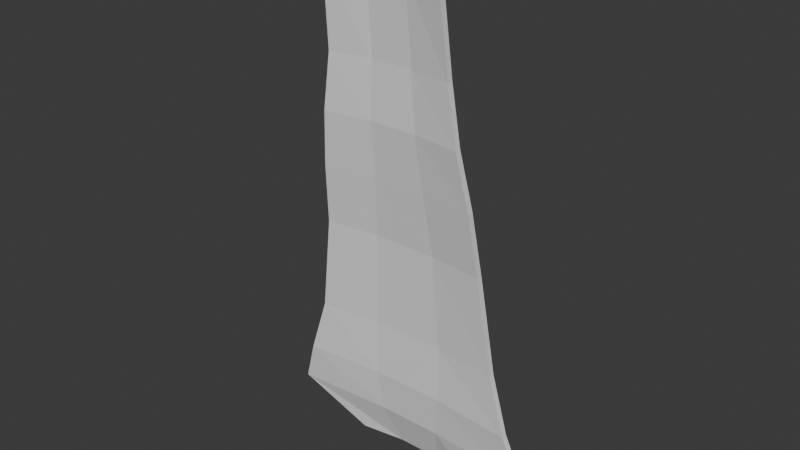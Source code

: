 # Source: cape_2.blend  (saved by Blender 5.0.118; exported with 4.5.12 LTS)
import bpy
from mathutils import Matrix  # noqa: F401  (used for matrix-valued properties, if any)

bpy.ops.wm.read_factory_settings(use_empty=True)
scene = bpy.context.scene
scene.name = 'Scene'

# ---- collections
col_collection = bpy.data.collections.new('Collection'); scene.collection.children.link(col_collection)

# ---- world
world_world = bpy.data.worlds.new('World'); scene.world = world_world
world_world.use_nodes = True; world_world.node_tree.nodes.clear()
_N = world_world.node_tree.nodes; _L = world_world.node_tree.links
n0 = _N.new('ShaderNodeOutputWorld'); n0.name = 'World Output'; n0.location = (200, 100)
n1 = _N.new('ShaderNodeBackground'); n1.name = 'Background'; n1.location = (-200, 100)
n1.inputs[0].default_value = (0.05088, 0.05088, 0.05088, 1.0)
_L.new(n1.outputs[0], n0.inputs[0])
n0.is_active_output = True
world_world.color = (0.05088, 0.05088, 0.05088)
world_world.sun_shadow_jitter_overblur = 0.0

# ---- meshes
me_plane = bpy.data.meshes.new('Plane')
me_plane.from_pydata([(-0.1778, -0.9698, -0.05815), (0.06729, -0.9698, -0.05815), (-0.2741, 0.8828, -0.06293), (0.1877, 0.8828, -0.06293), (-0.3907, 0.3826, -0.06633), (-0.3467, 0.04593, -0.03729), (-0.3262, -0.1767, -0.04047), (-0.2728, -0.5643, -0.01672), (0.1701, -0.5643, -0.01672), (0.2349, -0.1767, -0.04047), (0.2538, 0.04593, -0.03729), (0.305, 0.3826, -0.06633), (-0.2625, -0.8398, -0.009405), (0.1559, -0.8398, -0.009405), (0.3651, 0.5777, -0.0947), (-0.4512, 0.5777, -0.0947), (0.4154, 0.7281, -0.09662), (-0.5017, 0.7281, -0.09662), (-0.2995, -0.3719, -0.03996), (0.2025, -0.3719, -0.03996), (-0.1778, -0.9595, -0.07532), (0.06729, -0.9595, -0.07532), (-0.2741, 0.8871, -0.08248), (0.1877, 0.8871, -0.08248), (-0.3907, 0.3802, -0.08619), (-0.3467, 0.04509, -0.05727), (-0.3262, -0.1765, -0.06047), (-0.2728, -0.5667, -0.03658), (0.1701, -0.5667, -0.03658), (0.2349, -0.1765, -0.06047), (0.2538, 0.04508, -0.05727), (0.305, 0.3802, -0.08619), (-0.2625, -0.8369, -0.02918), (0.1559, -0.8369, -0.02919), (0.3651, 0.5761, -0.1146), (-0.4512, 0.5761, -0.1146), (0.4154, 0.7294, -0.1166), (-0.5017, 0.7294, -0.1166), (-0.2995, -0.373, -0.05992), (0.2025, -0.373, -0.05993), (-0.09609, -0.9698, -0.05815), (-0.0144, -0.9698, -0.05815), (0.03374, 0.8857, -0.03953), (-0.1202, 0.8857, -0.03953), (0.02247, -0.5614, 0.006676), (-0.1252, -0.5614, 0.006676), (0.04788, -0.1738, -0.01707), (-0.1392, -0.1738, -0.01707), (0.06552, 0.04882, -0.01389), (-0.1584, 0.04882, -0.01389), (0.08477, 0.3855, -0.04293), (-0.1705, 0.3855, -0.04293), (0.01645, -0.8363, 0.01889), (-0.123, -0.8363, 0.01889), (0.08405, 0.5806, -0.0713), (-0.1702, 0.5806, -0.0713), (0.07074, 0.731, -0.07322), (-0.157, 0.731, -0.07322), (0.03518, -0.369, -0.01656), (-0.1322, -0.369, -0.01656), (-0.09609, -0.9595, -0.07532), (-0.0144, -0.9595, -0.07532), (0.03374, 0.89, -0.05908), (-0.1202, 0.89, -0.05908), (0.02247, -0.5638, -0.01319), (-0.1252, -0.5638, -0.01319), (0.04788, -0.1737, -0.03707), (-0.1392, -0.1737, -0.03707), (0.06552, 0.04798, -0.03388), (-0.1584, 0.04798, -0.03388), (0.08477, 0.3831, -0.06279), (-0.1705, 0.3831, -0.06279), (0.01645, -0.8334, -0.0008934), (-0.123, -0.8334, -0.0008892), (0.08405, 0.5789, -0.09123), (-0.1702, 0.5789, -0.09123), (0.07074, 0.7323, -0.09318), (-0.157, 0.7323, -0.09318), (0.03518, -0.3701, -0.03653), (-0.1322, -0.3701, -0.03653)], [], [(56, 16, 3, 42), (52, 13, 8, 44), (58, 19, 9, 46), (46, 9, 10, 48), (48, 10, 11, 50), (41, 1, 13, 52), (50, 11, 14, 54), (54, 14, 16, 56), (44, 8, 19, 58), (76, 62, 23, 36), (72, 64, 28, 33), (78, 66, 29, 39), (66, 68, 30, 29), (68, 70, 31, 30), (61, 72, 33, 21), (70, 74, 34, 31), (74, 76, 36, 34), (64, 78, 39, 28), (0, 12, 32, 20), (40, 0, 20, 60), (3, 16, 36, 23), (42, 3, 23, 62), (4, 15, 35, 24), (5, 4, 24, 25), (6, 5, 25, 26), (7, 18, 38, 27), (8, 13, 33, 28), (9, 19, 39, 29), (10, 9, 29, 30), (11, 10, 30, 31), (12, 7, 27, 32), (13, 1, 21, 33), (14, 11, 31, 34), (15, 17, 37, 35), (16, 14, 34, 36), (17, 2, 22, 37), (18, 6, 26, 38), (19, 8, 28, 39), (2, 43, 63, 22), (43, 42, 62, 63), (1, 41, 61, 21), (41, 40, 60, 61), (27, 38, 79, 65), (65, 79, 78, 64), (35, 37, 77, 75), (75, 77, 76, 74), (24, 35, 75, 71), (71, 75, 74, 70), (20, 32, 73, 60), (60, 73, 72, 61), (25, 24, 71, 69), (69, 71, 70, 68), (26, 25, 69, 67), (67, 69, 68, 66), (38, 26, 67, 79), (79, 67, 66, 78), (32, 27, 65, 73), (73, 65, 64, 72), (37, 22, 63, 77), (77, 63, 62, 76), (7, 45, 59, 18), (45, 44, 58, 59), (15, 55, 57, 17), (55, 54, 56, 57), (4, 51, 55, 15), (51, 50, 54, 55), (0, 40, 53, 12), (40, 41, 52, 53), (5, 49, 51, 4), (49, 48, 50, 51), (6, 47, 49, 5), (47, 46, 48, 49), (18, 59, 47, 6), (59, 58, 46, 47), (12, 53, 45, 7), (53, 52, 44, 45), (17, 57, 43, 2), (57, 56, 42, 43)])
_uv = me_plane.uv_layers.new(name='UVMap')
_uv.uv.foreach_set('vector', [0.6667, 0.95, 1.0, 0.95, 1.0, 1.0, 0.6667, 1.0, 0.6667, 0.1, 1.0, 0.1, 1.0, 0.2, 0.6667, 0.2, 0.6667, 0.3, 1.0, 0.3, 1.0, 0.4, 0.6667, 0.4, 0.6667, 0.4, 1.0, 0.4, 1.0, 0.6, 0.6667, 0.6, 0.6667, 0.6, 1.0, 0.6, 1.0, 0.8, 0.6667, 0.8, 0.6667, 0.0, 1.0, 0.0, 1.0, 0.1, 0.6667, 0.1, 0.6667, 0.8, 1.0, 0.8, 1.0, 0.9, 0.6667, 0.9, 0.6667, 0.9, 1.0, 0.9, 1.0, 0.95, 0.6667, 0.95, 0.6667, 0.2, 1.0, 0.2, 1.0, 0.3, 0.6667, 0.3, 0.6667, 0.95, 0.6667, 1.0, 1.0, 1.0, 1.0, 0.95, 0.6667, 0.1, 0.6667, 0.2, 1.0, 0.2, 1.0, 0.1, 0.6667, 0.3, 0.6667, 0.4, 1.0, 0.4, 1.0, 0.3, 0.6667, 0.4, 0.6667, 0.6, 1.0, 0.6, 1.0, 0.4, 0.6667, 0.6, 0.6667, 0.8, 1.0, 0.8, 1.0, 0.6, 0.6667, 0.0, 0.6667, 0.1, 1.0, 0.1, 1.0, 0.0, 0.6667, 0.8, 0.6667, 0.9, 1.0, 0.9, 1.0, 0.8, 0.6667, 0.9, 0.6667, 0.95, 1.0, 0.95, 1.0, 0.9, 0.6667, 0.2, 0.6667, 0.3, 1.0, 0.3, 1.0, 0.2, 0.0, 0.0, 0.0, 0.1, 0.0, 0.1, 0.0, 0.0, 0.3333, 0.0, 0.0, 0.0, 0.0, 0.0, 0.3333, 0.0, 1.0, 1.0, 1.0, 0.95, 1.0, 0.95, 1.0, 1.0, 0.6667, 1.0, 1.0, 1.0, 1.0, 1.0, 0.6667, 1.0, 0.0, 0.8, 0.0, 0.9, 0.0, 0.9, 0.0, 0.8, 0.0, 0.6, 0.0, 0.8, 0.0, 0.8, 0.0, 0.6, 0.0, 0.4, 0.0, 0.6, 0.0, 0.6, 0.0, 0.4, 0.0, 0.2, 0.0, 0.3, 0.0, 0.3, 0.0, 0.2, 1.0, 0.2, 1.0, 0.1, 1.0, 0.1, 1.0, 0.2, 1.0, 0.4, 1.0, 0.3, 1.0, 0.3, 1.0, 0.4, 1.0, 0.6, 1.0, 0.4, 1.0, 0.4, 1.0, 0.6, 1.0, 0.8, 1.0, 0.6, 1.0, 0.6, 1.0, 0.8, 0.0, 0.1, 0.0, 0.2, 0.0, 0.2, 0.0, 0.1, 1.0, 0.1, 1.0, 0.0, 1.0, 0.0, 1.0, 0.1, 1.0, 0.9, 1.0, 0.8, 1.0, 0.8, 1.0, 0.9, 0.0, 0.9, 0.0, 0.95, 0.0, 0.95, 0.0, 0.9, 1.0, 0.95, 1.0, 0.9, 1.0, 0.9, 1.0, 0.95, 0.0, 0.95, 0.0, 1.0, 0.0, 1.0, 0.0, 0.95, 0.0, 0.3, 0.0, 0.4, 0.0, 0.4, 0.0, 0.3, 1.0, 0.3, 1.0, 0.2, 1.0, 0.2, 1.0, 0.3, 0.0, 1.0, 0.3333, 1.0, 0.3333, 1.0, 0.0, 1.0, 0.3333, 1.0, 0.6667, 1.0, 0.6667, 1.0, 0.3333, 1.0, 1.0, 0.0, 0.6667, 0.0, 0.6667, 0.0, 1.0, 0.0, 0.6667, 0.0, 0.3333, 0.0, 0.3333, 0.0, 0.6667, 0.0, 0.0, 0.2, 0.0, 0.3, 0.3333, 0.3, 0.3333, 0.2, 0.3333, 0.2, 0.3333, 0.3, 0.6667, 0.3, 0.6667, 0.2, 0.0, 0.9, 0.0, 0.95, 0.3333, 0.95, 0.3333, 0.9, 0.3333, 0.9, 0.3333, 0.95, 0.6667, 0.95, 0.6667, 0.9, 0.0, 0.8, 0.0, 0.9, 0.3333, 0.9, 0.3333, 0.8, 0.3333, 0.8, 0.3333, 0.9, 0.6667, 0.9, 0.6667, 0.8, 0.0, 0.0, 0.0, 0.1, 0.3333, 0.1, 0.3333, 0.0, 0.3333, 0.0, 0.3333, 0.1, 0.6667, 0.1, 0.6667, 0.0, 0.0, 0.6, 0.0, 0.8, 0.3333, 0.8, 0.3333, 0.6, 0.3333, 0.6, 0.3333, 0.8, 0.6667, 0.8, 0.6667, 0.6, 0.0, 0.4, 0.0, 0.6, 0.3333, 0.6, 0.3333, 0.4, 0.3333, 0.4, 0.3333, 0.6, 0.6667, 0.6, 0.6667, 0.4, 0.0, 0.3, 0.0, 0.4, 0.3333, 0.4, 0.3333, 0.3, 0.3333, 0.3, 0.3333, 0.4, 0.6667, 0.4, 0.6667, 0.3, 0.0, 0.1, 0.0, 0.2, 0.3333, 0.2, 0.3333, 0.1, 0.3333, 0.1, 0.3333, 0.2, 0.6667, 0.2, 0.6667, 0.1, 0.0, 0.95, 0.0, 1.0, 0.3333, 1.0, 0.3333, 0.95, 0.3333, 0.95, 0.3333, 1.0, 0.6667, 1.0, 0.6667, 0.95, 0.0, 0.2, 0.3333, 0.2, 0.3333, 0.3, 0.0, 0.3, 0.3333, 0.2, 0.6667, 0.2, 0.6667, 0.3, 0.3333, 0.3, 0.0, 0.9, 0.3333, 0.9, 0.3333, 0.95, 0.0, 0.95, 0.3333, 0.9, 0.6667, 0.9, 0.6667, 0.95, 0.3333, 0.95, 0.0, 0.8, 0.3333, 0.8, 0.3333, 0.9, 0.0, 0.9, 0.3333, 0.8, 0.6667, 0.8, 0.6667, 0.9, 0.3333, 0.9, 0.0, 0.0, 0.3333, 0.0, 0.3333, 0.1, 0.0, 0.1, 0.3333, 0.0, 0.6667, 0.0, 0.6667, 0.1, 0.3333, 0.1, 0.0, 0.6, 0.3333, 0.6, 0.3333, 0.8, 0.0, 0.8, 0.3333, 0.6, 0.6667, 0.6, 0.6667, 0.8, 0.3333, 0.8, 0.0, 0.4, 0.3333, 0.4, 0.3333, 0.6, 0.0, 0.6, 0.3333, 0.4, 0.6667, 0.4, 0.6667, 0.6, 0.3333, 0.6, 0.0, 0.3, 0.3333, 0.3, 0.3333, 0.4, 0.0, 0.4, 0.3333, 0.3, 0.6667, 0.3, 0.6667, 0.4, 0.3333, 0.4, 0.0, 0.1, 0.3333, 0.1, 0.3333, 0.2, 0.0, 0.2, 0.3333, 0.1, 0.6667, 0.1, 0.6667, 0.2, 0.3333, 0.2, 0.0, 0.95, 0.3333, 0.95, 0.3333, 1.0, 0.0, 1.0, 0.3333, 0.95, 0.6667, 0.95, 0.6667, 1.0, 0.3333, 1.0])
me_plane.update()

# ---- objects
ob_plane = bpy.data.objects.new('Plane', me_plane)

# ---- transforms, parenting, visibility, modifiers, constraints
ob_plane.location = (0.03459, 0.2175, 0.8725)
ob_plane.rotation_euler = (-1.448, -2.204e-16, 1.948e-16)
ob_plane.scale = (0.7607, 0.7607, 0.7607)

# ---- collection membership
col_collection.objects.link(ob_plane)

# ---- scene / render settings (as saved in the file)
scene.frame_start = 1; scene.frame_end = 250; scene.frame_set(1)
scene.render.engine = 'BLENDER_EEVEE_NEXT'
scene.render.bake_bias = 0.0
scene.render.bake_samples = 0
scene.cycles.sampling_pattern = 'TABULATED_SOBOL'
scene.eevee.use_volume_custom_range = False
bpy.context.view_layer.update()

# ---- added for rendering (the .blend has no active camera and no usable light): camera, sun
cam_auto = bpy.data.cameras.new('AutoCamera')
cam_auto.lens = 50.0
cam_auto.sensor_width = 36.0
cam_auto.clip_end = 1000.0
ob_auto_camera = bpy.data.objects.new('AutoCamera', cam_auto)
scene.collection.objects.link(ob_auto_camera)
ob_auto_camera.location = (1.48505, -1.60307, 2.08466)
ob_auto_camera.rotation_euler = (1.09748, -7.21219e-08, 0.694738)
scene.camera = ob_auto_camera
light_auto_sun = bpy.data.lights.new('AutoSun', 'SUN')
light_auto_sun.energy = 3.0
light_auto_sun.angle = 0.0523599
ob_auto_sun = bpy.data.objects.new('AutoSun', light_auto_sun)
scene.collection.objects.link(ob_auto_sun)
ob_auto_sun.rotation_euler = (0.872665, 0.174533, 0.523599)
bpy.context.view_layer.update()
